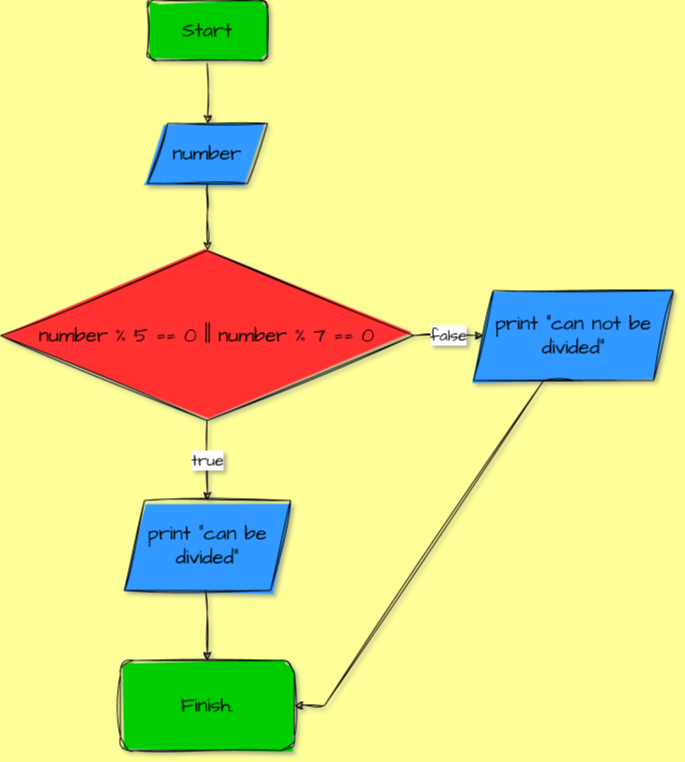

The diagram above was exported from draw.io. Its source (the exported page's mxGraphModel, read from the mxfile embedded in the PNG):
<mxGraphModel dx="1600" dy="855" grid="0" gridSize="52" guides="1" tooltips="1" connect="1" arrows="1" fold="1" page="1" pageScale="1" pageWidth="827" pageHeight="1169" background="#FFFF99" math="0" shadow="1">
  <root>
    <mxCell id="0" />
    <mxCell id="1" parent="0" />
    <mxCell id="1SBiBhQxCPJLU9tGf2tp-1" value="Start" style="rounded=1;whiteSpace=wrap;html=1;sketch=1;hachureGap=4;jiggle=2;curveFitting=1;fontFamily=Architects Daughter;fontSource=https%3A%2F%2Ffonts.googleapis.com%2Fcss%3Ffamily%3DArchitects%2BDaughter;fontSize=20;fillColor=#00CC00;fillStyle=solid;" parent="1" vertex="1">
      <mxGeometry x="354" y="30" width="120" height="60" as="geometry" />
    </mxCell>
    <mxCell id="POk_idani5RdeBVO2cU4-14" value="" style="endArrow=classic;html=1;rounded=0;sketch=1;hachureGap=4;jiggle=2;curveFitting=1;fontFamily=Architects Daughter;fontSource=https%3A%2F%2Ffonts.googleapis.com%2Fcss%3Ffamily%3DArchitects%2BDaughter;fontSize=16;entryX=0.5;entryY=0;entryDx=0;entryDy=0;" parent="1" edge="1">
      <mxGeometry width="50" height="50" relative="1" as="geometry">
        <mxPoint x="413.62999999999994" y="93" as="sourcePoint" />
        <mxPoint x="414.21999999999997" y="153" as="targetPoint" />
      </mxGeometry>
    </mxCell>
    <mxCell id="U6RaMuVs1TZX0cTd-COZ-1" value="number" style="shape=parallelogram;perimeter=parallelogramPerimeter;whiteSpace=wrap;html=1;fixedSize=1;sketch=1;hachureGap=4;jiggle=2;curveFitting=1;fontFamily=Architects Daughter;fontSource=https%3A%2F%2Ffonts.googleapis.com%2Fcss%3Ffamily%3DArchitects%2BDaughter;fontSize=20;fillStyle=solid;fillColor=#3399FF;" vertex="1" parent="1">
      <mxGeometry x="354" y="153" width="120" height="60" as="geometry" />
    </mxCell>
    <mxCell id="U6RaMuVs1TZX0cTd-COZ-2" value="" style="endArrow=classic;html=1;rounded=0;sketch=1;hachureGap=4;jiggle=2;curveFitting=1;fontFamily=Architects Daughter;fontSource=https%3A%2F%2Ffonts.googleapis.com%2Fcss%3Ffamily%3DArchitects%2BDaughter;fontSize=16;exitX=0.5;exitY=1;exitDx=0;exitDy=0;" edge="1" parent="1" source="U6RaMuVs1TZX0cTd-COZ-1">
      <mxGeometry width="50" height="50" relative="1" as="geometry">
        <mxPoint x="390" y="300" as="sourcePoint" />
        <mxPoint x="414" y="280" as="targetPoint" />
        <Array as="points">
          <mxPoint x="414" y="240" />
        </Array>
      </mxGeometry>
    </mxCell>
    <mxCell id="U6RaMuVs1TZX0cTd-COZ-5" value="false" style="edgeStyle=orthogonalEdgeStyle;rounded=0;sketch=1;hachureGap=4;jiggle=2;curveFitting=1;orthogonalLoop=1;jettySize=auto;html=1;fontFamily=Architects Daughter;fontSource=https%3A%2F%2Ffonts.googleapis.com%2Fcss%3Ffamily%3DArchitects%2BDaughter;fontSize=16;" edge="1" parent="1" source="U6RaMuVs1TZX0cTd-COZ-3">
      <mxGeometry relative="1" as="geometry">
        <mxPoint x="690" y="365" as="targetPoint" />
      </mxGeometry>
    </mxCell>
    <mxCell id="U6RaMuVs1TZX0cTd-COZ-3" value="number % 5 == 0 || number % 7 == 0 " style="rhombus;whiteSpace=wrap;html=1;sketch=1;hachureGap=4;jiggle=2;curveFitting=1;fontFamily=Architects Daughter;fontSource=https%3A%2F%2Ffonts.googleapis.com%2Fcss%3Ffamily%3DArchitects%2BDaughter;fontSize=20;fillColor=#FF3333;fillStyle=solid;" vertex="1" parent="1">
      <mxGeometry x="207" y="280" width="413" height="170" as="geometry" />
    </mxCell>
    <mxCell id="U6RaMuVs1TZX0cTd-COZ-6" value="true" style="endArrow=classic;html=1;rounded=0;sketch=1;hachureGap=4;jiggle=2;curveFitting=1;fontFamily=Architects Daughter;fontSource=https%3A%2F%2Ffonts.googleapis.com%2Fcss%3Ffamily%3DArchitects%2BDaughter;fontSize=16;exitX=0.5;exitY=1;exitDx=0;exitDy=0;" edge="1" parent="1" source="U6RaMuVs1TZX0cTd-COZ-3">
      <mxGeometry width="50" height="50" relative="1" as="geometry">
        <mxPoint x="460" y="540" as="sourcePoint" />
        <mxPoint x="414" y="530" as="targetPoint" />
      </mxGeometry>
    </mxCell>
    <mxCell id="U6RaMuVs1TZX0cTd-COZ-7" value="print &quot;can be divided&quot;" style="shape=parallelogram;perimeter=parallelogramPerimeter;whiteSpace=wrap;html=1;fixedSize=1;sketch=1;hachureGap=4;jiggle=2;curveFitting=1;fontFamily=Architects Daughter;fontSource=https%3A%2F%2Ffonts.googleapis.com%2Fcss%3Ffamily%3DArchitects%2BDaughter;fontSize=20;fillStyle=solid;fillColor=#3399FF;" vertex="1" parent="1">
      <mxGeometry x="331" y="530" width="166" height="90" as="geometry" />
    </mxCell>
    <mxCell id="U6RaMuVs1TZX0cTd-COZ-8" value="print &quot;can not be divided&quot;" style="shape=parallelogram;perimeter=parallelogramPerimeter;whiteSpace=wrap;html=1;fixedSize=1;sketch=1;hachureGap=4;jiggle=2;curveFitting=1;fontFamily=Architects Daughter;fontSource=https%3A%2F%2Ffonts.googleapis.com%2Fcss%3Ffamily%3DArchitects%2BDaughter;fontSize=20;fillStyle=solid;fillColor=#3399FF;" vertex="1" parent="1">
      <mxGeometry x="680" y="320" width="200" height="90" as="geometry" />
    </mxCell>
    <mxCell id="U6RaMuVs1TZX0cTd-COZ-9" value="Finish." style="rounded=1;whiteSpace=wrap;html=1;sketch=1;hachureGap=4;jiggle=2;curveFitting=1;fontFamily=Architects Daughter;fontSource=https%3A%2F%2Ffonts.googleapis.com%2Fcss%3Ffamily%3DArchitects%2BDaughter;fontSize=20;fillColor=#00CC00;fillStyle=solid;" vertex="1" parent="1">
      <mxGeometry x="327" y="690" width="174" height="90" as="geometry" />
    </mxCell>
    <mxCell id="U6RaMuVs1TZX0cTd-COZ-10" value="" style="endArrow=classic;html=1;rounded=0;sketch=1;hachureGap=4;jiggle=2;curveFitting=1;fontFamily=Architects Daughter;fontSource=https%3A%2F%2Ffonts.googleapis.com%2Fcss%3Ffamily%3DArchitects%2BDaughter;fontSize=16;entryX=0.5;entryY=0;entryDx=0;entryDy=0;" edge="1" parent="1" target="U6RaMuVs1TZX0cTd-COZ-9">
      <mxGeometry width="50" height="50" relative="1" as="geometry">
        <mxPoint x="412" y="620" as="sourcePoint" />
        <mxPoint x="412" y="680" as="targetPoint" />
      </mxGeometry>
    </mxCell>
    <mxCell id="U6RaMuVs1TZX0cTd-COZ-15" value="" style="endArrow=classic;html=1;rounded=0;sketch=1;hachureGap=4;jiggle=2;curveFitting=1;fontFamily=Architects Daughter;fontSource=https%3A%2F%2Ffonts.googleapis.com%2Fcss%3Ffamily%3DArchitects%2BDaughter;fontSize=16;exitX=0.5;exitY=1;exitDx=0;exitDy=0;edgeStyle=entityRelationEdgeStyle;entryX=1;entryY=0.5;entryDx=0;entryDy=0;" edge="1" parent="1" source="U6RaMuVs1TZX0cTd-COZ-8" target="U6RaMuVs1TZX0cTd-COZ-9">
      <mxGeometry width="50" height="50" relative="1" as="geometry">
        <mxPoint x="766" y="516" as="sourcePoint" />
        <mxPoint x="780" y="734" as="targetPoint" />
      </mxGeometry>
    </mxCell>
  </root>
</mxGraphModel>